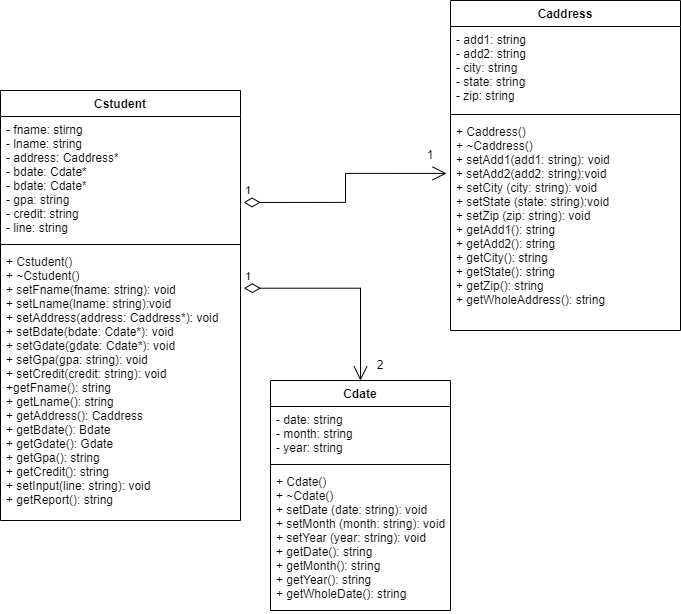

The diagram above was exported from draw.io. Its source (the exported page's mxGraphModel, read from the mxfile embedded in the PNG):
<mxGraphModel dx="898" dy="474" grid="1" gridSize="10" guides="1" tooltips="1" connect="1" arrows="1" fold="1" page="1" pageScale="1" pageWidth="850" pageHeight="1100" math="0" shadow="0">
  <root>
    <mxCell id="0" />
    <mxCell id="1" parent="0" />
    <mxCell id="ws0fAWaStFWUPZ9AS_vA-1" value="Caddress" style="swimlane;fontStyle=1;align=center;verticalAlign=top;childLayout=stackLayout;horizontal=1;startSize=26;horizontalStack=0;resizeParent=1;resizeParentMax=0;resizeLast=0;collapsible=1;marginBottom=0;" parent="1" vertex="1">
      <mxGeometry x="530" y="170" width="230" height="330" as="geometry" />
    </mxCell>
    <mxCell id="ws0fAWaStFWUPZ9AS_vA-2" value="- add1: string&#10;- add2: string&#10;- city: string&#10;- state: string&#10;- zip: string" style="text;strokeColor=none;fillColor=none;align=left;verticalAlign=top;spacingLeft=4;spacingRight=4;overflow=hidden;rotatable=0;points=[[0,0.5],[1,0.5]];portConstraint=eastwest;" parent="ws0fAWaStFWUPZ9AS_vA-1" vertex="1">
      <mxGeometry y="26" width="230" height="84" as="geometry" />
    </mxCell>
    <mxCell id="ws0fAWaStFWUPZ9AS_vA-3" value="" style="line;strokeWidth=1;fillColor=none;align=left;verticalAlign=middle;spacingTop=-1;spacingLeft=3;spacingRight=3;rotatable=0;labelPosition=right;points=[];portConstraint=eastwest;strokeColor=inherit;" parent="ws0fAWaStFWUPZ9AS_vA-1" vertex="1">
      <mxGeometry y="110" width="230" height="8" as="geometry" />
    </mxCell>
    <mxCell id="ws0fAWaStFWUPZ9AS_vA-4" value="+ Caddress()&#10;+ ~Caddress()&#10;+ setAdd1(add1: string): void&#10;+ setAdd2(add2: string):void&#10;+ setCity (city: string): void&#10;+ setState (state: string):void&#10;+ setZip (zip: string): void&#10;+ getAdd1(): string&#10;+ getAdd2(): string&#10;+ getCity(): string&#10;+ getState(): string&#10;+ getZip(): string&#10;+ getWholeAddress(): string" style="text;strokeColor=none;fillColor=none;align=left;verticalAlign=top;spacingLeft=4;spacingRight=4;overflow=hidden;rotatable=0;points=[[0,0.5],[1,0.5]];portConstraint=eastwest;" parent="ws0fAWaStFWUPZ9AS_vA-1" vertex="1">
      <mxGeometry y="118" width="230" height="212" as="geometry" />
    </mxCell>
    <mxCell id="ws0fAWaStFWUPZ9AS_vA-5" value="Cdate" style="swimlane;fontStyle=1;align=center;verticalAlign=top;childLayout=stackLayout;horizontal=1;startSize=26;horizontalStack=0;resizeParent=1;resizeParentMax=0;resizeLast=0;collapsible=1;marginBottom=0;" parent="1" vertex="1">
      <mxGeometry x="350" y="550" width="180" height="230" as="geometry" />
    </mxCell>
    <mxCell id="ws0fAWaStFWUPZ9AS_vA-6" value="- date: string&#10;- month: string&#10;- year: string" style="text;strokeColor=none;fillColor=none;align=left;verticalAlign=top;spacingLeft=4;spacingRight=4;overflow=hidden;rotatable=0;points=[[0,0.5],[1,0.5]];portConstraint=eastwest;" parent="ws0fAWaStFWUPZ9AS_vA-5" vertex="1">
      <mxGeometry y="26" width="180" height="54" as="geometry" />
    </mxCell>
    <mxCell id="ws0fAWaStFWUPZ9AS_vA-7" value="" style="line;strokeWidth=1;fillColor=none;align=left;verticalAlign=middle;spacingTop=-1;spacingLeft=3;spacingRight=3;rotatable=0;labelPosition=right;points=[];portConstraint=eastwest;strokeColor=inherit;" parent="ws0fAWaStFWUPZ9AS_vA-5" vertex="1">
      <mxGeometry y="80" width="180" height="8" as="geometry" />
    </mxCell>
    <mxCell id="ws0fAWaStFWUPZ9AS_vA-8" value="+ Cdate()&#10;+ ~Cdate()&#10;+ setDate (date: string): void&#10;+ setMonth (month: string): void&#10;+ setYear (year: string): void&#10;+ getDate(): string&#10;+ getMonth(): string&#10;+ getYear(): string&#10;+ getWholeDate(): string" style="text;strokeColor=none;fillColor=none;align=left;verticalAlign=top;spacingLeft=4;spacingRight=4;overflow=hidden;rotatable=0;points=[[0,0.5],[1,0.5]];portConstraint=eastwest;" parent="ws0fAWaStFWUPZ9AS_vA-5" vertex="1">
      <mxGeometry y="88" width="180" height="142" as="geometry" />
    </mxCell>
    <mxCell id="ws0fAWaStFWUPZ9AS_vA-9" value="Cstudent" style="swimlane;fontStyle=1;align=center;verticalAlign=top;childLayout=stackLayout;horizontal=1;startSize=26;horizontalStack=0;resizeParent=1;resizeParentMax=0;resizeLast=0;collapsible=1;marginBottom=0;" parent="1" vertex="1">
      <mxGeometry x="80" y="260" width="240" height="430" as="geometry" />
    </mxCell>
    <mxCell id="ws0fAWaStFWUPZ9AS_vA-10" value="- fname: stirng&#10;- lname: string&#10;- address: Caddress*&#10;- bdate: Cdate*&#10;- bdate: Cdate*&#10;- gpa: string&#10;- credit: string&#10;- line: string&#10;" style="text;strokeColor=none;fillColor=none;align=left;verticalAlign=top;spacingLeft=4;spacingRight=4;overflow=hidden;rotatable=0;points=[[0,0.5],[1,0.5]];portConstraint=eastwest;" parent="ws0fAWaStFWUPZ9AS_vA-9" vertex="1">
      <mxGeometry y="26" width="240" height="124" as="geometry" />
    </mxCell>
    <mxCell id="ws0fAWaStFWUPZ9AS_vA-11" value="" style="line;strokeWidth=1;fillColor=none;align=left;verticalAlign=middle;spacingTop=-1;spacingLeft=3;spacingRight=3;rotatable=0;labelPosition=right;points=[];portConstraint=eastwest;strokeColor=inherit;" parent="ws0fAWaStFWUPZ9AS_vA-9" vertex="1">
      <mxGeometry y="150" width="240" height="8" as="geometry" />
    </mxCell>
    <mxCell id="ws0fAWaStFWUPZ9AS_vA-12" value="+ Cstudent()&#10;+ ~Cstudent()&#10;+ setFname(fname: string): void&#10;+ setLname(lname: string):void&#10;+ setAddress(address: Caddress*): void&#10;+ setBdate(bdate: Cdate*): void&#10;+ setGdate(gdate: Cdate*): void&#10;+ setGpa(gpa: string): void&#10;+ setCredit(credit: string): void&#10;+getFname(): string&#10;+ getLname(): string&#10;+ getAddress(): Caddress&#10;+ getBdate(): Bdate&#10;+ getGdate(): Gdate&#10;+ getGpa(): string&#10;+ getCredit(): string&#10;+ setInput(line: string): void&#10;+ getReport(): string" style="text;strokeColor=none;fillColor=none;align=left;verticalAlign=top;spacingLeft=4;spacingRight=4;overflow=hidden;rotatable=0;points=[[0,0.5],[1,0.5]];portConstraint=eastwest;" parent="ws0fAWaStFWUPZ9AS_vA-9" vertex="1">
      <mxGeometry y="158" width="240" height="272" as="geometry" />
    </mxCell>
    <mxCell id="ws0fAWaStFWUPZ9AS_vA-13" value="1" style="endArrow=open;html=1;endSize=12;startArrow=diamondThin;startSize=14;startFill=0;edgeStyle=orthogonalEdgeStyle;align=left;verticalAlign=bottom;rounded=0;exitX=1.013;exitY=0.693;exitDx=0;exitDy=0;exitPerimeter=0;entryX=-0.017;entryY=0.259;entryDx=0;entryDy=0;entryPerimeter=0;" parent="1" source="ws0fAWaStFWUPZ9AS_vA-10" target="ws0fAWaStFWUPZ9AS_vA-4" edge="1">
      <mxGeometry x="-1" y="3" relative="1" as="geometry">
        <mxPoint x="460" y="520" as="sourcePoint" />
        <mxPoint x="620" y="520" as="targetPoint" />
      </mxGeometry>
    </mxCell>
    <mxCell id="ws0fAWaStFWUPZ9AS_vA-14" value="1" style="endArrow=open;html=1;endSize=12;startArrow=diamondThin;startSize=14;startFill=0;edgeStyle=orthogonalEdgeStyle;align=left;verticalAlign=bottom;rounded=0;exitX=1.014;exitY=0.146;exitDx=0;exitDy=0;exitPerimeter=0;entryX=0.5;entryY=0;entryDx=0;entryDy=0;" parent="1" source="ws0fAWaStFWUPZ9AS_vA-12" target="ws0fAWaStFWUPZ9AS_vA-5" edge="1">
      <mxGeometry x="-1" y="3" relative="1" as="geometry">
        <mxPoint x="460" y="520" as="sourcePoint" />
        <mxPoint x="620" y="520" as="targetPoint" />
      </mxGeometry>
    </mxCell>
    <mxCell id="7Nhm4sP8W94gDDee2eey-1" value="2" style="text;html=1;strokeColor=none;fillColor=none;align=center;verticalAlign=middle;whiteSpace=wrap;rounded=0;" parent="1" vertex="1">
      <mxGeometry x="430" y="520" width="60" height="30" as="geometry" />
    </mxCell>
    <mxCell id="7Nhm4sP8W94gDDee2eey-2" value="1" style="text;html=1;strokeColor=none;fillColor=none;align=center;verticalAlign=middle;whiteSpace=wrap;rounded=0;" parent="1" vertex="1">
      <mxGeometry x="480" y="310" width="60" height="30" as="geometry" />
    </mxCell>
  </root>
</mxGraphModel>